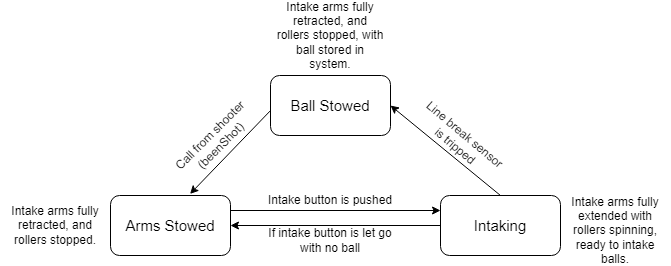

The diagram above was exported from draw.io. Its source (the exported page's mxGraphModel, read from the mxfile embedded in the PNG):
<mxGraphModel dx="813" dy="435" grid="1" gridSize="10" guides="1" tooltips="1" connect="1" arrows="1" fold="1" page="1" pageScale="1" pageWidth="850" pageHeight="1100" math="0" shadow="0">
  <root>
    <mxCell id="0" />
    <mxCell id="1" parent="0" />
    <mxCell id="2IWZUf26UWWTga27P3Hd-1" value="Arms Stowed" style="rounded=1;whiteSpace=wrap;html=1;fontSize=15;" parent="1" vertex="1">
      <mxGeometry x="160" y="290" width="120" height="60" as="geometry" />
    </mxCell>
    <mxCell id="2IWZUf26UWWTga27P3Hd-7" value="Intaking" style="rounded=1;whiteSpace=wrap;html=1;fontSize=15;" parent="1" vertex="1">
      <mxGeometry x="490" y="290" width="120" height="60" as="geometry" />
    </mxCell>
    <mxCell id="2IWZUf26UWWTga27P3Hd-8" value="" style="endArrow=classic;html=1;rounded=0;fontSize=15;exitX=1;exitY=0.25;exitDx=0;exitDy=0;entryX=0;entryY=0.25;entryDx=0;entryDy=0;" parent="1" source="2IWZUf26UWWTga27P3Hd-1" target="2IWZUf26UWWTga27P3Hd-7" edge="1">
      <mxGeometry width="50" height="50" relative="1" as="geometry">
        <mxPoint x="440" y="590" as="sourcePoint" />
        <mxPoint x="490" y="540" as="targetPoint" />
      </mxGeometry>
    </mxCell>
    <mxCell id="2IWZUf26UWWTga27P3Hd-12" value="Ball Stowed" style="rounded=1;whiteSpace=wrap;html=1;fontSize=15;" parent="1" vertex="1">
      <mxGeometry x="320" y="170" width="120" height="60" as="geometry" />
    </mxCell>
    <mxCell id="2IWZUf26UWWTga27P3Hd-14" value="" style="endArrow=classic;html=1;rounded=0;fontSize=15;entryX=1;entryY=0.5;entryDx=0;entryDy=0;exitX=0;exitY=0.5;exitDx=0;exitDy=0;" parent="1" source="2IWZUf26UWWTga27P3Hd-7" target="2IWZUf26UWWTga27P3Hd-1" edge="1">
      <mxGeometry width="50" height="50" relative="1" as="geometry">
        <mxPoint x="440" y="590" as="sourcePoint" />
        <mxPoint x="360" y="455" as="targetPoint" />
      </mxGeometry>
    </mxCell>
    <mxCell id="2IWZUf26UWWTga27P3Hd-18" value="Intake arms fully retracted, and rollers stopped." style="text;html=1;strokeColor=none;fillColor=none;align=center;verticalAlign=middle;whiteSpace=wrap;rounded=0;fontSize=12;" parent="1" vertex="1">
      <mxGeometry x="50" y="290" width="110" height="60" as="geometry" />
    </mxCell>
    <mxCell id="2IWZUf26UWWTga27P3Hd-22" value="Intake arms fully extended with rollers spinning, ready to intake balls." style="text;html=1;strokeColor=none;fillColor=none;align=center;verticalAlign=middle;whiteSpace=wrap;rounded=0;fontSize=12;" parent="1" vertex="1">
      <mxGeometry x="610" y="290" width="110" height="70" as="geometry" />
    </mxCell>
    <mxCell id="2IWZUf26UWWTga27P3Hd-33" value="Intake arms fully retracted, and rollers stopped, with ball stored in system." style="text;html=1;strokeColor=none;fillColor=none;align=center;verticalAlign=middle;whiteSpace=wrap;rounded=0;fontSize=12;" parent="1" vertex="1">
      <mxGeometry x="325" y="100" width="110" height="60" as="geometry" />
    </mxCell>
    <mxCell id="2IWZUf26UWWTga27P3Hd-34" value="" style="endArrow=classic;html=1;rounded=0;fontSize=12;exitX=0.5;exitY=0;exitDx=0;exitDy=0;entryX=1;entryY=0.5;entryDx=0;entryDy=0;" parent="1" source="2IWZUf26UWWTga27P3Hd-7" target="2IWZUf26UWWTga27P3Hd-12" edge="1">
      <mxGeometry width="50" height="50" relative="1" as="geometry">
        <mxPoint x="400" y="360" as="sourcePoint" />
        <mxPoint x="410" y="200" as="targetPoint" />
      </mxGeometry>
    </mxCell>
    <mxCell id="G6Gd8SFH809XStUI5aku-1" value="Intake button is pushed" style="text;html=1;strokeColor=none;fillColor=none;align=center;verticalAlign=middle;whiteSpace=wrap;rounded=0;" vertex="1" parent="1">
      <mxGeometry x="310" y="280" width="140" height="30" as="geometry" />
    </mxCell>
    <mxCell id="G6Gd8SFH809XStUI5aku-4" value="Line break sensor is tripped" style="text;html=1;strokeColor=none;fillColor=none;align=center;verticalAlign=middle;whiteSpace=wrap;rounded=0;rotation=40;" vertex="1" parent="1">
      <mxGeometry x="460" y="220" width="100" height="30" as="geometry" />
    </mxCell>
    <mxCell id="G6Gd8SFH809XStUI5aku-5" value="If intake button is let go with no ball" style="text;html=1;strokeColor=none;fillColor=none;align=center;verticalAlign=middle;whiteSpace=wrap;rounded=0;" vertex="1" parent="1">
      <mxGeometry x="310" y="320" width="140" height="30" as="geometry" />
    </mxCell>
    <mxCell id="G6Gd8SFH809XStUI5aku-21" value="" style="endArrow=classic;html=1;rounded=0;exitX=-0.004;exitY=0.593;exitDx=0;exitDy=0;exitPerimeter=0;entryX=0.663;entryY=-0.026;entryDx=0;entryDy=0;entryPerimeter=0;" edge="1" parent="1" source="2IWZUf26UWWTga27P3Hd-12" target="2IWZUf26UWWTga27P3Hd-1">
      <mxGeometry width="50" height="50" relative="1" as="geometry">
        <mxPoint x="360" y="220" as="sourcePoint" />
        <mxPoint x="240" y="280" as="targetPoint" />
      </mxGeometry>
    </mxCell>
    <mxCell id="G6Gd8SFH809XStUI5aku-22" value="Call from shooter (beenShot)" style="text;html=1;strokeColor=none;fillColor=none;align=center;verticalAlign=middle;whiteSpace=wrap;rounded=0;rotation=-45;" vertex="1" parent="1">
      <mxGeometry x="210" y="220" width="110" height="30" as="geometry" />
    </mxCell>
  </root>
</mxGraphModel>